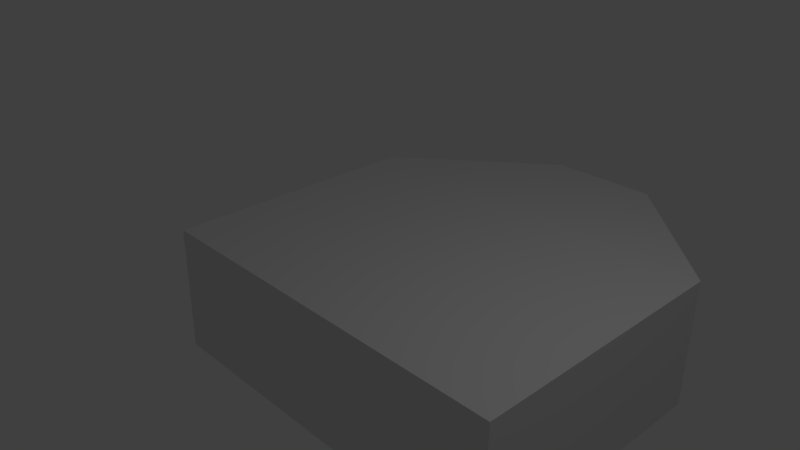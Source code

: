 # Source: Pusher_Medium_Base.blend  (saved by Blender 2.78.0; exported with 4.5.12 LTS)
import bpy
from mathutils import Matrix  # noqa: F401  (used for matrix-valued properties, if any)

bpy.ops.wm.read_factory_settings(use_empty=True)
scene = bpy.context.scene
scene.name = 'Scene'

# ---- collections
col_collection_1 = bpy.data.collections.new('Collection 1'); scene.collection.children.link(col_collection_1)

# ---- materials (node trees are filled in below, after node groups)
mat_material = bpy.data.materials.new('Material')
mat_material.alpha_threshold = 0.0
mat_material.use_transparent_shadow = False
mat_material.roughness = 0.5
mat_material.line_color = (0.0, 0.0, 0.0, 1.0)

# ---- material node trees

# ---- world
world_world = bpy.data.worlds.new('World'); scene.world = world_world
world_world.color = (0.05088, 0.05088, 0.05088)
world_world.use_sun_shadow = False
world_world.sun_shadow_jitter_overblur = 0.0
world_world.cycles.sampling_method = 'MANUAL'

# ---- cameras
cam_camera = bpy.data.cameras.new('Camera')
cam_camera.clip_end = 100.0
cam_camera.lens = 35.0
cam_camera.sensor_width = 32.0
cam_camera.sensor_height = 18.0
cam_camera.ortho_scale = 7.314
cam_camera.dof.focus_distance = 0.0
cam_camera.dof.aperture_fstop = 128.0

# ---- lights
light_lamp = bpy.data.lights.new('Lamp', 'POINT')
light_lamp.transmission_factor = 0.0
light_lamp.cutoff_distance = 30.0
light_lamp.energy = 100.0
light_lamp.shadow_buffer_clip_start = 1.001
light_lamp.shadow_soft_size = 0.1
light_lamp.shadow_maximum_resolution = 0.006
light_lamp.use_absolute_resolution = True

# ---- meshes
me_cube = bpy.data.meshes.new('Cube')
me_cube.from_pydata([(-0.2829, 5.208, -2.485), (0.2829, 5.208, -2.485), (-1.0, -1.023, -2.38), (-1.0, 3.118, -2.38), (1.0, -1.023, -2.38), (1.0, 3.118, -2.38), (1.0, 3.142, -0.4049), (1.0, -1.0, -0.4049), (-1.0, -1.0, -0.4049), (-1.0, 3.142, -0.4049), (0.2829, 5.232, -0.5107), (-0.2829, 5.232, -0.5107)], [], [(6, 7, 4, 5), (7, 8, 2, 4), (11, 10, 1, 0), (10, 6, 5, 1), (8, 9, 3, 2), (9, 11, 0, 3), (3, 0, 1, 5), (5, 4, 2, 3), (6, 9, 8, 7), (9, 6, 10, 11)])
_uv = me_cube.uv_layers.new(name='UVMap')
_uv.uv.foreach_set('vector', [0.5717, 0.0001066, 0.5683, 0.2868, 0.4317, 0.2868, 0.435, 0.0001065, 0.5683, 0.2868, 0.5683, 0.4252, 0.4317, 0.4252, 0.4317, 0.2868, 0.1923, 0.8488, 0.1531, 0.8488, 0.1531, 0.7121, 0.1923, 0.7121, 0.1531, 0.8488, 0.0001065, 0.8544, 0.0001066, 0.7177, 0.1531, 0.7121, 0.5683, 0.4252, 0.5717, 0.7119, 0.435, 0.7119, 0.4317, 0.4252, 0.3453, 0.8544, 0.1923, 0.8488, 0.1923, 0.7121, 0.3453, 0.7177, 0.145, 0.4252, 0.0001065, 0.3756, 0.0001065, 0.3364, 0.145, 0.2868, 0.145, 0.2868, 0.4317, 0.2868, 0.4317, 0.4252, 0.145, 0.4252, 0.855, 0.2868, 0.855, 0.4252, 0.5683, 0.4252, 0.5683, 0.2868, 0.855, 0.4252, 0.855, 0.2868, 0.9999, 0.3364, 0.9999, 0.3756])
_uv.active_render = True
_uv = me_cube.uv_layers.new(name='UVMap.001')
_uv.uv.foreach_set('vector', [0.0, 0.0, 1.0, 0.0, 1.0, 0.0, 0.0, 0.0, 1.0, 0.0, 1.0, 1.0, 1.0, 1.0, 1.0, 0.0, 1.0, 0.0, 1.0, 1.0, 1.0, 1.0, 1.0, 0.0, 1.0, 1.0, 0.0, 1.0, 0.0, 1.0, 1.0, 1.0, 1.0, 1.0, 0.0, 1.0, 0.0, 1.0, 1.0, 1.0, 0.0, 0.0, 1.0, 0.0, 1.0, 0.0, 0.0, 0.0, 0.0, 0.0, 1.0, 0.0, 1.0, 1.0, 0.0, 1.0, 0.0, 0.0, 1.0, 0.0, 1.0, 1.0, 0.0, 1.0, 0.0, 0.0, 0.0, 1.0, 1.0, 1.0, 1.0, 0.0, 0.0, 0.0, 0.0, 1.0, 1.0, 1.0, 1.0, 0.0])
me_cube.materials.append(mat_material)
me_cube.use_remesh_preserve_volume = False
me_cube.use_remesh_preserve_attributes = False
me_cube.use_mirror_vertex_groups = False
me_cube.update()

# ---- objects
ob_cube = bpy.data.objects.new('Cube', me_cube)
ob_lamp = bpy.data.objects.new('Lamp', light_lamp)
ob_camera = bpy.data.objects.new('Camera', cam_camera)

# ---- transforms, parenting, visibility, modifiers, constraints
ob_cube.location = (0.0, 0.0, 0.0)
ob_cube.scale = (2.97, 1.0, 1.0)
ob_cube.lock_rotations_4d = False
ob_cube.empty_display_type = 'ARROWS'
ob_cube.lineart.crease_threshold = 0.0
ob_lamp.location = (4.076, 1.005, 5.904)
ob_lamp.rotation_euler = (0.6503, 0.05522, 1.866)
ob_lamp.lock_rotations_4d = False
ob_lamp.empty_display_type = 'ARROWS'
ob_lamp.color = (0.0, 0.0, 0.0, 0.0)
ob_lamp.lineart.crease_threshold = 0.0
ob_camera.location = (7.481, -6.508, 5.344)
ob_camera.rotation_euler = (1.109, 0.0, 0.8149)
ob_camera.lock_rotations_4d = False
ob_camera.empty_display_type = 'ARROWS'
ob_camera.color = (0.0, 0.0, 0.0, 0.0)
ob_camera.display_type = 'WIRE'
ob_camera.lineart.crease_threshold = 0.0

# ---- collection membership
col_collection_1.objects.link(ob_cube)
col_collection_1.objects.link(ob_lamp)
col_collection_1.objects.link(ob_camera)

# ---- scene / render settings (as saved in the file)
scene.camera = ob_camera
scene.frame_start = 1; scene.frame_end = 250; scene.frame_set(1)
scene.render.engine = 'BLENDER_EEVEE_NEXT'
scene.render.resolution_percentage = 50
scene.render.dither_intensity = 0.0
scene.cycles.use_denoising = False
scene.cycles.samples = 128
scene.cycles.sampling_pattern = 'TABULATED_SOBOL'
scene.cycles.light_sampling_threshold = 0.0
scene.cycles.use_adaptive_sampling = False
scene.cycles.use_light_tree = False
scene.cycles.blur_glossy = 0.0
scene.cycles.sample_clamp_indirect = 0.0
scene.view_settings.view_transform = 'Standard'
bpy.context.view_layer.update()
